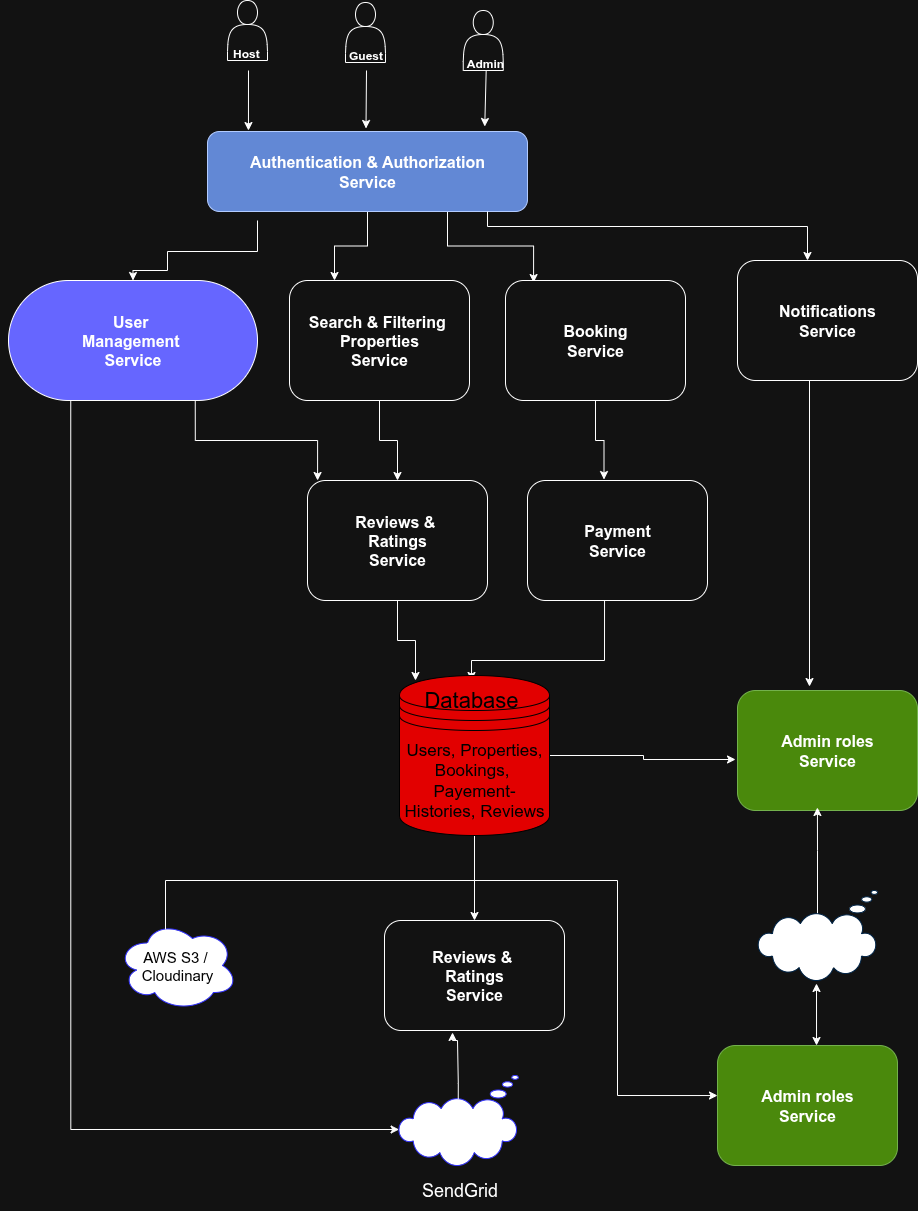

The diagram above was exported from draw.io. Its source (the exported page's mxGraphModel, read from the mxfile embedded in the PNG):
<mxGraphModel dx="857" dy="834" grid="1" gridSize="10" guides="1" tooltips="1" connect="1" arrows="1" fold="1" page="1" pageScale="1" pageWidth="850" pageHeight="1100" background="#ffffff" math="0" shadow="0">
  <root>
    <mxCell id="0" />
    <mxCell id="1" parent="0" />
    <mxCell id="zX-OYRTDcUPJWK3PEwsX-2" value="" style="edgeStyle=orthogonalEdgeStyle;rounded=0;orthogonalLoop=1;jettySize=auto;html=1;fontSize=12;entryX=-0.016;entryY=1.078;entryDx=0;entryDy=0;entryPerimeter=0;strokeColor=none;" parent="1" source="WKyuiheqCxuhfMPIErEP-26" edge="1">
      <mxGeometry relative="1" as="geometry">
        <mxPoint x="866.8" y="762.652" as="targetPoint" />
        <mxPoint x="240" y="610" as="sourcePoint" />
      </mxGeometry>
    </mxCell>
    <mxCell id="zX-OYRTDcUPJWK3PEwsX-6" value="" style="edgeStyle=orthogonalEdgeStyle;rounded=0;orthogonalLoop=1;jettySize=auto;html=1;entryX=0.548;entryY=0.006;entryDx=0;entryDy=0;entryPerimeter=0;strokeColor=default;" parent="1" edge="1">
      <mxGeometry relative="1" as="geometry">
        <mxPoint x="789.5999999999999" y="1131.8" as="targetPoint" />
      </mxGeometry>
    </mxCell>
    <mxCell id="zX-OYRTDcUPJWK3PEwsX-7" value="&lt;font style=&quot;font-size: 12px;&quot;&gt;1 - M&lt;/font&gt;" style="edgeLabel;html=1;align=center;verticalAlign=middle;resizable=0;points=[];" parent="zX-OYRTDcUPJWK3PEwsX-6" connectable="0" vertex="1">
      <mxGeometry x="-0.1028" y="-1" relative="1" as="geometry">
        <mxPoint as="offset" />
      </mxGeometry>
    </mxCell>
    <mxCell id="zX-OYRTDcUPJWK3PEwsX-48" style="edgeStyle=orthogonalEdgeStyle;rounded=0;orthogonalLoop=1;jettySize=auto;html=1;entryX=1;entryY=0.5;entryDx=0;entryDy=0;" parent="1" edge="1">
      <mxGeometry relative="1" as="geometry">
        <mxPoint x="265" y="970" as="targetPoint" />
      </mxGeometry>
    </mxCell>
    <mxCell id="WKyuiheqCxuhfMPIErEP-16" style="edgeStyle=orthogonalEdgeStyle;rounded=0;orthogonalLoop=1;jettySize=auto;html=1;exitX=0.5;exitY=1;exitDx=0;exitDy=0;entryX=0.25;entryY=0;entryDx=0;entryDy=0;" edge="1" parent="1" source="WKyuiheqCxuhfMPIErEP-3" target="WKyuiheqCxuhfMPIErEP-15">
      <mxGeometry relative="1" as="geometry" />
    </mxCell>
    <mxCell id="WKyuiheqCxuhfMPIErEP-25" style="edgeStyle=orthogonalEdgeStyle;rounded=0;orthogonalLoop=1;jettySize=auto;html=1;exitX=0.75;exitY=1;exitDx=0;exitDy=0;entryX=0.156;entryY=0.017;entryDx=0;entryDy=0;entryPerimeter=0;" edge="1" parent="1" source="WKyuiheqCxuhfMPIErEP-3" target="WKyuiheqCxuhfMPIErEP-17">
      <mxGeometry relative="1" as="geometry">
        <mxPoint x="770" y="380" as="targetPoint" />
      </mxGeometry>
    </mxCell>
    <mxCell id="WKyuiheqCxuhfMPIErEP-3" value="&lt;span style=&quot;font-size: 16px; font-weight: 700; text-wrap-mode: nowrap;&quot;&gt;&lt;font style=&quot;color: light-dark(rgb(224, 242, 241), rgb(255, 255, 255));&quot;&gt;Authentication &amp;amp; Authorization&lt;br&gt;Service&lt;/font&gt;&lt;/span&gt;" style="rounded=1;whiteSpace=wrap;html=1;fillColor=light-dark(#0050ef, #6288d5);fontColor=#ffffff;strokeColor=#001DBC;" vertex="1" parent="1">
      <mxGeometry x="440" y="241" width="320" height="80" as="geometry" />
    </mxCell>
    <mxCell id="WKyuiheqCxuhfMPIErEP-7" value="" style="endArrow=classic;html=1;rounded=0;entryX=0.128;entryY=-0.012;entryDx=0;entryDy=0;entryPerimeter=0;" edge="1" parent="1" target="WKyuiheqCxuhfMPIErEP-3">
      <mxGeometry width="50" height="50" relative="1" as="geometry">
        <mxPoint x="481" y="180" as="sourcePoint" />
        <mxPoint x="600" y="180" as="targetPoint" />
      </mxGeometry>
    </mxCell>
    <mxCell id="WKyuiheqCxuhfMPIErEP-8" value="" style="endArrow=classic;html=1;rounded=0;entryX=0.128;entryY=-0.012;entryDx=0;entryDy=0;entryPerimeter=0;" edge="1" parent="1">
      <mxGeometry width="50" height="50" relative="1" as="geometry">
        <mxPoint x="599" y="180" as="sourcePoint" />
        <mxPoint x="598.5" y="238" as="targetPoint" />
      </mxGeometry>
    </mxCell>
    <mxCell id="WKyuiheqCxuhfMPIErEP-9" value="" style="endArrow=classic;html=1;rounded=0;exitX=0.471;exitY=1.067;exitDx=0;exitDy=0;exitPerimeter=0;entryX=0.128;entryY=-0.012;entryDx=0;entryDy=0;entryPerimeter=0;" edge="1" parent="1">
      <mxGeometry width="50" height="50" relative="1" as="geometry">
        <mxPoint x="719.25" y="158" as="sourcePoint" />
        <mxPoint x="717.25" y="236" as="targetPoint" />
      </mxGeometry>
    </mxCell>
    <mxCell id="WKyuiheqCxuhfMPIErEP-10" value="&lt;span style=&quot;font-size: 16px; font-weight: 700; text-wrap-mode: nowrap;&quot;&gt;&lt;font style=&quot;color: light-dark(rgb(224, 242, 241), rgb(255, 255, 255));&quot;&gt;User&amp;nbsp;&lt;/font&gt;&lt;/span&gt;&lt;div&gt;&lt;span style=&quot;font-size: 16px; font-weight: 700; text-wrap-mode: nowrap;&quot;&gt;&lt;font style=&quot;color: light-dark(rgb(224, 242, 241), rgb(255, 255, 255));&quot;&gt;Management&amp;nbsp;&lt;/font&gt;&lt;/span&gt;&lt;div&gt;&lt;span style=&quot;font-size: 16px; font-weight: 700; text-wrap-mode: nowrap;&quot;&gt;&lt;font style=&quot;color: light-dark(rgb(224, 242, 241), rgb(255, 255, 255));&quot;&gt;Service&lt;/font&gt;&lt;/span&gt;&lt;/div&gt;&lt;/div&gt;" style="rounded=1;whiteSpace=wrap;html=1;arcSize=50;fillColor=light-dark(#FFFFFF,#6666FF);" vertex="1" parent="1">
      <mxGeometry x="241" y="390" width="249" height="120" as="geometry" />
    </mxCell>
    <mxCell id="WKyuiheqCxuhfMPIErEP-14" style="edgeStyle=orthogonalEdgeStyle;rounded=0;orthogonalLoop=1;jettySize=auto;html=1;entryX=0.5;entryY=0;entryDx=0;entryDy=0;" edge="1" parent="1" target="WKyuiheqCxuhfMPIErEP-10">
      <mxGeometry relative="1" as="geometry">
        <mxPoint x="490" y="330" as="sourcePoint" />
        <mxPoint x="366" y="386" as="targetPoint" />
        <Array as="points">
          <mxPoint x="490" y="361" />
          <mxPoint x="400" y="361" />
          <mxPoint x="400" y="380" />
          <mxPoint x="366" y="380" />
        </Array>
      </mxGeometry>
    </mxCell>
    <mxCell id="WKyuiheqCxuhfMPIErEP-20" style="edgeStyle=orthogonalEdgeStyle;rounded=0;orthogonalLoop=1;jettySize=auto;html=1;exitX=0.5;exitY=1;exitDx=0;exitDy=0;entryX=0.5;entryY=0;entryDx=0;entryDy=0;" edge="1" parent="1" source="WKyuiheqCxuhfMPIErEP-15" target="WKyuiheqCxuhfMPIErEP-19">
      <mxGeometry relative="1" as="geometry" />
    </mxCell>
    <mxCell id="WKyuiheqCxuhfMPIErEP-15" value="&lt;span style=&quot;font-size: 16px; font-weight: 700; text-wrap-mode: nowrap;&quot;&gt;&lt;font style=&quot;color: light-dark(rgb(224, 242, 241), rgb(255, 255, 255));&quot;&gt;Search &amp;amp; Filtering&amp;nbsp;&lt;/font&gt;&lt;/span&gt;&lt;div&gt;&lt;span style=&quot;font-size: 16px; font-weight: 700; text-wrap-mode: nowrap;&quot;&gt;&lt;font style=&quot;color: light-dark(rgb(224, 242, 241), rgb(255, 255, 255));&quot;&gt;Properties&lt;/font&gt;&lt;/span&gt;&lt;/div&gt;&lt;div&gt;&lt;span style=&quot;font-size: 16px; font-weight: 700; text-wrap-mode: nowrap;&quot;&gt;&lt;font style=&quot;color: light-dark(rgb(224, 242, 241), rgb(255, 255, 255));&quot;&gt;Service&lt;/font&gt;&lt;/span&gt;&lt;/div&gt;" style="rounded=1;whiteSpace=wrap;html=1;" vertex="1" parent="1">
      <mxGeometry x="522" y="390" width="180" height="120" as="geometry" />
    </mxCell>
    <mxCell id="WKyuiheqCxuhfMPIErEP-17" value="&lt;span style=&quot;font-size: 16px; text-wrap-mode: nowrap;&quot;&gt;&lt;b&gt;Booking&lt;/b&gt;&lt;/span&gt;&lt;div&gt;&lt;span style=&quot;font-size: 16px; text-wrap-mode: nowrap;&quot;&gt;&lt;b&gt;Service&lt;/b&gt;&lt;/span&gt;&lt;/div&gt;" style="rounded=1;whiteSpace=wrap;html=1;" vertex="1" parent="1">
      <mxGeometry x="738" y="390" width="180" height="120" as="geometry" />
    </mxCell>
    <mxCell id="WKyuiheqCxuhfMPIErEP-18" value="&lt;span style=&quot;font-size: 16px; text-wrap-mode: nowrap;&quot;&gt;&lt;b&gt;Notifications&lt;/b&gt;&lt;/span&gt;&lt;div&gt;&lt;span style=&quot;font-size: 16px; text-wrap-mode: nowrap;&quot;&gt;&lt;b&gt;Service&lt;/b&gt;&lt;/span&gt;&lt;/div&gt;" style="rounded=1;whiteSpace=wrap;html=1;" vertex="1" parent="1">
      <mxGeometry x="970" y="370" width="180" height="120" as="geometry" />
    </mxCell>
    <mxCell id="WKyuiheqCxuhfMPIErEP-19" value="&lt;span style=&quot;font-size: 16px; text-wrap-mode: nowrap;&quot;&gt;&lt;b&gt;Reviews &amp;amp;&amp;nbsp;&lt;/b&gt;&lt;/span&gt;&lt;div&gt;&lt;span style=&quot;font-size: 16px; text-wrap-mode: nowrap;&quot;&gt;&lt;b&gt;Ratings&lt;br&gt;Service&lt;/b&gt;&lt;/span&gt;&lt;/div&gt;" style="rounded=1;whiteSpace=wrap;html=1;" vertex="1" parent="1">
      <mxGeometry x="540" y="590" width="180" height="120" as="geometry" />
    </mxCell>
    <mxCell id="WKyuiheqCxuhfMPIErEP-22" style="edgeStyle=orthogonalEdgeStyle;rounded=0;orthogonalLoop=1;jettySize=auto;html=1;exitX=0.75;exitY=1;exitDx=0;exitDy=0;entryX=0.056;entryY=0;entryDx=0;entryDy=0;entryPerimeter=0;" edge="1" parent="1" source="WKyuiheqCxuhfMPIErEP-10" target="WKyuiheqCxuhfMPIErEP-19">
      <mxGeometry relative="1" as="geometry" />
    </mxCell>
    <mxCell id="WKyuiheqCxuhfMPIErEP-24" style="edgeStyle=orthogonalEdgeStyle;rounded=0;orthogonalLoop=1;jettySize=auto;html=1;" edge="1" parent="1" source="WKyuiheqCxuhfMPIErEP-3">
      <mxGeometry relative="1" as="geometry">
        <mxPoint x="730" y="335" as="sourcePoint" />
        <mxPoint x="1040" y="370" as="targetPoint" />
        <Array as="points">
          <mxPoint x="720" y="336" />
          <mxPoint x="1040" y="336" />
        </Array>
      </mxGeometry>
    </mxCell>
    <mxCell id="WKyuiheqCxuhfMPIErEP-27" value="" style="edgeStyle=orthogonalEdgeStyle;rounded=0;orthogonalLoop=1;jettySize=auto;html=1;fontSize=12;entryX=-0.016;entryY=1.078;entryDx=0;entryDy=0;entryPerimeter=0;strokeColor=none;" edge="1" parent="1" target="WKyuiheqCxuhfMPIErEP-26">
      <mxGeometry relative="1" as="geometry">
        <mxPoint x="866.8" y="762.652" as="targetPoint" />
        <mxPoint x="240" y="610" as="sourcePoint" />
      </mxGeometry>
    </mxCell>
    <mxCell id="WKyuiheqCxuhfMPIErEP-36" style="edgeStyle=orthogonalEdgeStyle;rounded=0;orthogonalLoop=1;jettySize=auto;html=1;exitX=0.428;exitY=1;exitDx=0;exitDy=0;exitPerimeter=0;" edge="1" parent="1" source="WKyuiheqCxuhfMPIErEP-26" target="WKyuiheqCxuhfMPIErEP-29">
      <mxGeometry relative="1" as="geometry">
        <mxPoint x="730" y="780" as="targetPoint" />
        <mxPoint x="850" y="717" as="sourcePoint" />
        <Array as="points">
          <mxPoint x="837" y="770" />
          <mxPoint x="704" y="770" />
        </Array>
      </mxGeometry>
    </mxCell>
    <mxCell id="WKyuiheqCxuhfMPIErEP-26" value="&lt;div&gt;&lt;span style=&quot;font-size: 16px; text-wrap-mode: nowrap;&quot;&gt;&lt;b&gt;Payment&lt;/b&gt;&lt;/span&gt;&lt;/div&gt;&lt;div&gt;&lt;span style=&quot;font-size: 16px; text-wrap-mode: nowrap;&quot;&gt;&lt;b&gt;Service&lt;/b&gt;&lt;/span&gt;&lt;/div&gt;" style="rounded=1;whiteSpace=wrap;html=1;" vertex="1" parent="1">
      <mxGeometry x="760" y="590" width="180" height="120" as="geometry" />
    </mxCell>
    <mxCell id="WKyuiheqCxuhfMPIErEP-35" style="edgeStyle=orthogonalEdgeStyle;rounded=0;orthogonalLoop=1;jettySize=auto;html=1;exitX=1;exitY=0.5;exitDx=0;exitDy=0;entryX=-0.011;entryY=0.575;entryDx=0;entryDy=0;entryPerimeter=0;" edge="1" parent="1" source="WKyuiheqCxuhfMPIErEP-39" target="WKyuiheqCxuhfMPIErEP-33">
      <mxGeometry relative="1" as="geometry">
        <mxPoint x="960" y="865" as="targetPoint" />
        <mxPoint x="790" y="865" as="sourcePoint" />
      </mxGeometry>
    </mxCell>
    <mxCell id="WKyuiheqCxuhfMPIErEP-31" style="edgeStyle=orthogonalEdgeStyle;rounded=0;orthogonalLoop=1;jettySize=auto;html=1;exitX=0.5;exitY=1;exitDx=0;exitDy=0;entryX=0;entryY=0;entryDx=0;entryDy=0;" edge="1" parent="1" source="WKyuiheqCxuhfMPIErEP-19" target="WKyuiheqCxuhfMPIErEP-29">
      <mxGeometry relative="1" as="geometry">
        <mxPoint x="643" y="791.95" as="targetPoint" />
      </mxGeometry>
    </mxCell>
    <mxCell id="WKyuiheqCxuhfMPIErEP-32" style="edgeStyle=orthogonalEdgeStyle;rounded=0;orthogonalLoop=1;jettySize=auto;html=1;exitX=0.5;exitY=1;exitDx=0;exitDy=0;entryX=0.425;entryY=-0.008;entryDx=0;entryDy=0;entryPerimeter=0;" edge="1" parent="1" source="WKyuiheqCxuhfMPIErEP-17" target="WKyuiheqCxuhfMPIErEP-26">
      <mxGeometry relative="1" as="geometry" />
    </mxCell>
    <mxCell id="WKyuiheqCxuhfMPIErEP-33" value="&lt;div&gt;&lt;b style=&quot;font-size: 16px; text-wrap-mode: nowrap; background-color: transparent; color: light-dark(rgb(0, 0, 0), rgb(255, 255, 255));&quot;&gt;Admin roles&lt;/b&gt;&lt;/div&gt;&lt;div&gt;&lt;b style=&quot;font-size: 16px; text-wrap-mode: nowrap; background-color: transparent; color: light-dark(rgb(0, 0, 0), rgb(255, 255, 255));&quot;&gt;Service&lt;/b&gt;&lt;/div&gt;" style="rounded=1;whiteSpace=wrap;html=1;fillColor=#60a917;fontColor=#ffffff;strokeColor=#2D7600;" vertex="1" parent="1">
      <mxGeometry x="970" y="800" width="180" height="120" as="geometry" />
    </mxCell>
    <mxCell id="WKyuiheqCxuhfMPIErEP-34" style="edgeStyle=orthogonalEdgeStyle;rounded=0;orthogonalLoop=1;jettySize=auto;html=1;exitX=0.75;exitY=1;exitDx=0;exitDy=0;entryX=0.4;entryY=-0.033;entryDx=0;entryDy=0;entryPerimeter=0;" edge="1" parent="1" source="WKyuiheqCxuhfMPIErEP-18" target="WKyuiheqCxuhfMPIErEP-33">
      <mxGeometry relative="1" as="geometry">
        <Array as="points">
          <mxPoint x="1042" y="490" />
        </Array>
      </mxGeometry>
    </mxCell>
    <mxCell id="WKyuiheqCxuhfMPIErEP-37" value="&lt;span style=&quot;font-size: 16px; text-wrap-mode: nowrap;&quot;&gt;&lt;b&gt;Reviews &amp;amp;&amp;nbsp;&lt;/b&gt;&lt;/span&gt;&lt;div&gt;&lt;span style=&quot;font-size: 16px; text-wrap-mode: nowrap;&quot;&gt;&lt;b&gt;Ratings&lt;br&gt;Service&lt;/b&gt;&lt;/span&gt;&lt;/div&gt;" style="rounded=1;whiteSpace=wrap;html=1;" vertex="1" parent="1">
      <mxGeometry x="617" y="1030" width="180" height="110" as="geometry" />
    </mxCell>
    <mxCell id="WKyuiheqCxuhfMPIErEP-38" value="&lt;font style=&quot;font-size: 15px; color: light-dark(rgb(0, 0, 0), rgb(0, 0, 0));&quot;&gt;AWS S3 /&amp;nbsp;&lt;/font&gt;&lt;div&gt;&lt;font style=&quot;font-size: 15px; color: light-dark(rgb(0, 0, 0), rgb(0, 0, 0));&quot;&gt;Cloudinary&lt;/font&gt;&lt;/div&gt;" style="ellipse;shape=cloud;whiteSpace=wrap;html=1;fillColor=light-dark(#FFFFFF,#FFFFFF);strokeColor=light-dark(#000000,#3333FF);" vertex="1" parent="1">
      <mxGeometry x="350" y="1030" width="120" height="90" as="geometry" />
    </mxCell>
    <mxCell id="WKyuiheqCxuhfMPIErEP-65" style="edgeStyle=orthogonalEdgeStyle;rounded=0;orthogonalLoop=1;jettySize=auto;html=1;exitX=0.5;exitY=1;exitDx=0;exitDy=0;entryX=0.5;entryY=0;entryDx=0;entryDy=0;" edge="1" parent="1" source="WKyuiheqCxuhfMPIErEP-39" target="WKyuiheqCxuhfMPIErEP-37">
      <mxGeometry relative="1" as="geometry" />
    </mxCell>
    <mxCell id="WKyuiheqCxuhfMPIErEP-39" value="&lt;font style=&quot;color: light-dark(rgb(0, 0, 0), rgb(0, 0, 0)); font-size: 17px;&quot;&gt;Users, Properties, Bookings,&amp;nbsp;&lt;/font&gt;&lt;div&gt;&lt;font style=&quot;color: light-dark(rgb(0, 0, 0), rgb(0, 0, 0)); font-size: 17px;&quot;&gt;Payement-Histories, Reviews&lt;/font&gt;&lt;/div&gt;" style="shape=datastore;whiteSpace=wrap;html=1;fillColor=light-dark(#FFFFFF,#E20000);strokeColor=light-dark(#A50040,#000000);" vertex="1" parent="1">
      <mxGeometry x="632" y="785" width="150" height="160" as="geometry" />
    </mxCell>
    <mxCell id="WKyuiheqCxuhfMPIErEP-29" value="&lt;font style=&quot;font-size: 22px; color: light-dark(rgb(0, 0, 0), rgb(0, 0, 0));&quot;&gt;Database&lt;/font&gt;" style="text;html=1;align=center;verticalAlign=middle;whiteSpace=wrap;rounded=0;" vertex="1" parent="1">
      <mxGeometry x="648" y="790" width="112" height="40" as="geometry" />
    </mxCell>
    <mxCell id="WKyuiheqCxuhfMPIErEP-44" value="" style="group" vertex="1" connectable="0" parent="1">
      <mxGeometry x="455" y="110" width="50" height="68" as="geometry" />
    </mxCell>
    <mxCell id="WKyuiheqCxuhfMPIErEP-40" value="" style="shape=actor;whiteSpace=wrap;html=1;" vertex="1" parent="WKyuiheqCxuhfMPIErEP-44">
      <mxGeometry x="5" width="40" height="60" as="geometry" />
    </mxCell>
    <mxCell id="WKyuiheqCxuhfMPIErEP-41" value="&lt;div style=&quot;text-align: left; text-wrap-mode: wrap;&quot;&gt;&lt;b style=&quot;background-color: transparent; color: light-dark(rgb(255, 255, 255), rgb(255, 255, 255));&quot;&gt;Host&amp;nbsp;&lt;/b&gt;&lt;/div&gt;" style="text;html=1;align=center;verticalAlign=middle;resizable=0;points=[];autosize=1;strokeColor=none;fillColor=none;" vertex="1" parent="WKyuiheqCxuhfMPIErEP-44">
      <mxGeometry y="38" width="50" height="30" as="geometry" />
    </mxCell>
    <mxCell id="WKyuiheqCxuhfMPIErEP-45" value="" style="group" vertex="1" connectable="0" parent="1">
      <mxGeometry x="690.75" y="120" width="60" height="73" as="geometry" />
    </mxCell>
    <mxCell id="WKyuiheqCxuhfMPIErEP-46" value="" style="shape=actor;whiteSpace=wrap;html=1;" vertex="1" parent="WKyuiheqCxuhfMPIErEP-45">
      <mxGeometry x="5" width="40" height="60" as="geometry" />
    </mxCell>
    <mxCell id="WKyuiheqCxuhfMPIErEP-47" value="&lt;div style=&quot;text-align: left; text-wrap-mode: wrap;&quot;&gt;&lt;b style=&quot;background-color: transparent; color: light-dark(rgb(255, 255, 255), rgb(255, 255, 255));&quot;&gt;&amp;nbsp;&amp;nbsp;&lt;/b&gt;&lt;b style=&quot;background-color: transparent; color: light-dark(rgb(255, 255, 255), rgb(255, 255, 255));&quot;&gt;Admin&lt;/b&gt;&lt;b style=&quot;background-color: transparent; color: light-dark(rgb(255, 255, 255), rgb(255, 255, 255));&quot;&gt;&amp;nbsp;&lt;/b&gt;&lt;/div&gt;" style="text;html=1;align=center;verticalAlign=middle;resizable=0;points=[];autosize=1;strokeColor=none;fillColor=none;" vertex="1" parent="WKyuiheqCxuhfMPIErEP-45">
      <mxGeometry x="-10" y="38" width="70" height="30" as="geometry" />
    </mxCell>
    <mxCell id="WKyuiheqCxuhfMPIErEP-48" value="" style="group" vertex="1" connectable="0" parent="1">
      <mxGeometry x="573" y="112" width="55" height="68" as="geometry" />
    </mxCell>
    <mxCell id="WKyuiheqCxuhfMPIErEP-49" value="" style="shape=actor;whiteSpace=wrap;html=1;" vertex="1" parent="WKyuiheqCxuhfMPIErEP-48">
      <mxGeometry x="5" width="40" height="60" as="geometry" />
    </mxCell>
    <mxCell id="WKyuiheqCxuhfMPIErEP-50" value="&lt;div style=&quot;text-align: left; text-wrap-mode: wrap;&quot;&gt;&lt;b style=&quot;color: light-dark(rgb(255, 255, 255), rgb(255, 255, 255)); background-color: transparent;&quot;&gt;Guest&lt;/b&gt;&lt;/div&gt;" style="text;html=1;align=center;verticalAlign=middle;resizable=0;points=[];autosize=1;strokeColor=none;fillColor=none;" vertex="1" parent="WKyuiheqCxuhfMPIErEP-48">
      <mxGeometry x="-5" y="38" width="60" height="30" as="geometry" />
    </mxCell>
    <mxCell id="WKyuiheqCxuhfMPIErEP-53" value="" style="whiteSpace=wrap;html=1;shape=mxgraph.basic.cloud_callout;rotation=-180;fillColor=light-dark(#FFFFFF,#FFFFFF);strokeColor=light-dark(#000000,#3333FF);" vertex="1" parent="1">
      <mxGeometry x="630.75" y="1185" width="120" height="90" as="geometry" />
    </mxCell>
    <mxCell id="WKyuiheqCxuhfMPIErEP-54" value="&lt;font style=&quot;font-size: 18px;&quot;&gt;SendGrid&lt;/font&gt;" style="text;html=1;align=center;verticalAlign=middle;resizable=0;points=[];autosize=1;strokeColor=none;fillColor=none;" vertex="1" parent="1">
      <mxGeometry x="642" y="1280" width="100" height="40" as="geometry" />
    </mxCell>
    <mxCell id="WKyuiheqCxuhfMPIErEP-59" style="edgeStyle=orthogonalEdgeStyle;rounded=0;orthogonalLoop=1;jettySize=auto;html=1;exitX=0.5;exitY=0.74;exitDx=0;exitDy=0;exitPerimeter=0;entryX=0.444;entryY=0.975;entryDx=0;entryDy=0;entryPerimeter=0;" edge="1" parent="1" source="WKyuiheqCxuhfMPIErEP-55" target="WKyuiheqCxuhfMPIErEP-33">
      <mxGeometry relative="1" as="geometry">
        <mxPoint x="1050" y="930" as="targetPoint" />
      </mxGeometry>
    </mxCell>
    <mxCell id="WKyuiheqCxuhfMPIErEP-55" value="" style="whiteSpace=wrap;html=1;shape=mxgraph.basic.cloud_callout;rotation=-180;fillColor=light-dark(#E0F2F1,#FFFFFF);strokeColor=light-dark(#006EAF,#002447);" vertex="1" parent="1">
      <mxGeometry x="990" y="1000" width="120" height="90" as="geometry" />
    </mxCell>
    <mxCell id="WKyuiheqCxuhfMPIErEP-56" value="&lt;div&gt;&lt;b style=&quot;font-size: 16px; text-wrap-mode: nowrap; background-color: transparent; color: light-dark(rgb(0, 0, 0), rgb(255, 255, 255));&quot;&gt;Admin roles&lt;/b&gt;&lt;/div&gt;&lt;div&gt;&lt;b style=&quot;font-size: 16px; text-wrap-mode: nowrap; background-color: transparent; color: light-dark(rgb(0, 0, 0), rgb(255, 255, 255));&quot;&gt;Service&lt;/b&gt;&lt;/div&gt;" style="rounded=1;whiteSpace=wrap;html=1;fillColor=#60a917;fontColor=#ffffff;strokeColor=#2D7600;" vertex="1" parent="1">
      <mxGeometry x="950" y="1155" width="180" height="120" as="geometry" />
    </mxCell>
    <mxCell id="WKyuiheqCxuhfMPIErEP-57" style="edgeStyle=orthogonalEdgeStyle;rounded=0;orthogonalLoop=1;jettySize=auto;html=1;exitX=0.25;exitY=1;exitDx=0;exitDy=0;entryX=0.993;entryY=0.4;entryDx=0;entryDy=0;entryPerimeter=0;" edge="1" parent="1" source="WKyuiheqCxuhfMPIErEP-10" target="WKyuiheqCxuhfMPIErEP-53">
      <mxGeometry relative="1" as="geometry" />
    </mxCell>
    <mxCell id="WKyuiheqCxuhfMPIErEP-58" value="" style="endArrow=classic;startArrow=classic;html=1;rounded=0;exitX=0.433;exitY=0.756;exitDx=0;exitDy=0;exitPerimeter=0;" edge="1" parent="1">
      <mxGeometry width="50" height="50" relative="1" as="geometry">
        <mxPoint x="1049.02" y="1155" as="sourcePoint" />
        <mxPoint x="1049" y="1093" as="targetPoint" />
      </mxGeometry>
    </mxCell>
    <mxCell id="WKyuiheqCxuhfMPIErEP-63" style="edgeStyle=orthogonalEdgeStyle;rounded=0;orthogonalLoop=1;jettySize=auto;html=1;exitX=0.5;exitY=0.74;exitDx=0;exitDy=0;exitPerimeter=0;entryX=0.378;entryY=1.018;entryDx=0;entryDy=0;entryPerimeter=0;" edge="1" parent="1" source="WKyuiheqCxuhfMPIErEP-53" target="WKyuiheqCxuhfMPIErEP-37">
      <mxGeometry relative="1" as="geometry">
        <Array as="points">
          <mxPoint x="691" y="1193" />
          <mxPoint x="690" y="1150" />
          <mxPoint x="685" y="1150" />
        </Array>
      </mxGeometry>
    </mxCell>
    <mxCell id="WKyuiheqCxuhfMPIErEP-64" style="edgeStyle=orthogonalEdgeStyle;rounded=0;orthogonalLoop=1;jettySize=auto;html=1;exitX=0.4;exitY=0.1;exitDx=0;exitDy=0;exitPerimeter=0;entryX=0;entryY=0.417;entryDx=0;entryDy=0;entryPerimeter=0;" edge="1" parent="1" source="WKyuiheqCxuhfMPIErEP-38" target="WKyuiheqCxuhfMPIErEP-56">
      <mxGeometry relative="1" as="geometry">
        <Array as="points">
          <mxPoint x="398" y="990" />
          <mxPoint x="850" y="990" />
          <mxPoint x="850" y="1205" />
        </Array>
      </mxGeometry>
    </mxCell>
  </root>
</mxGraphModel>